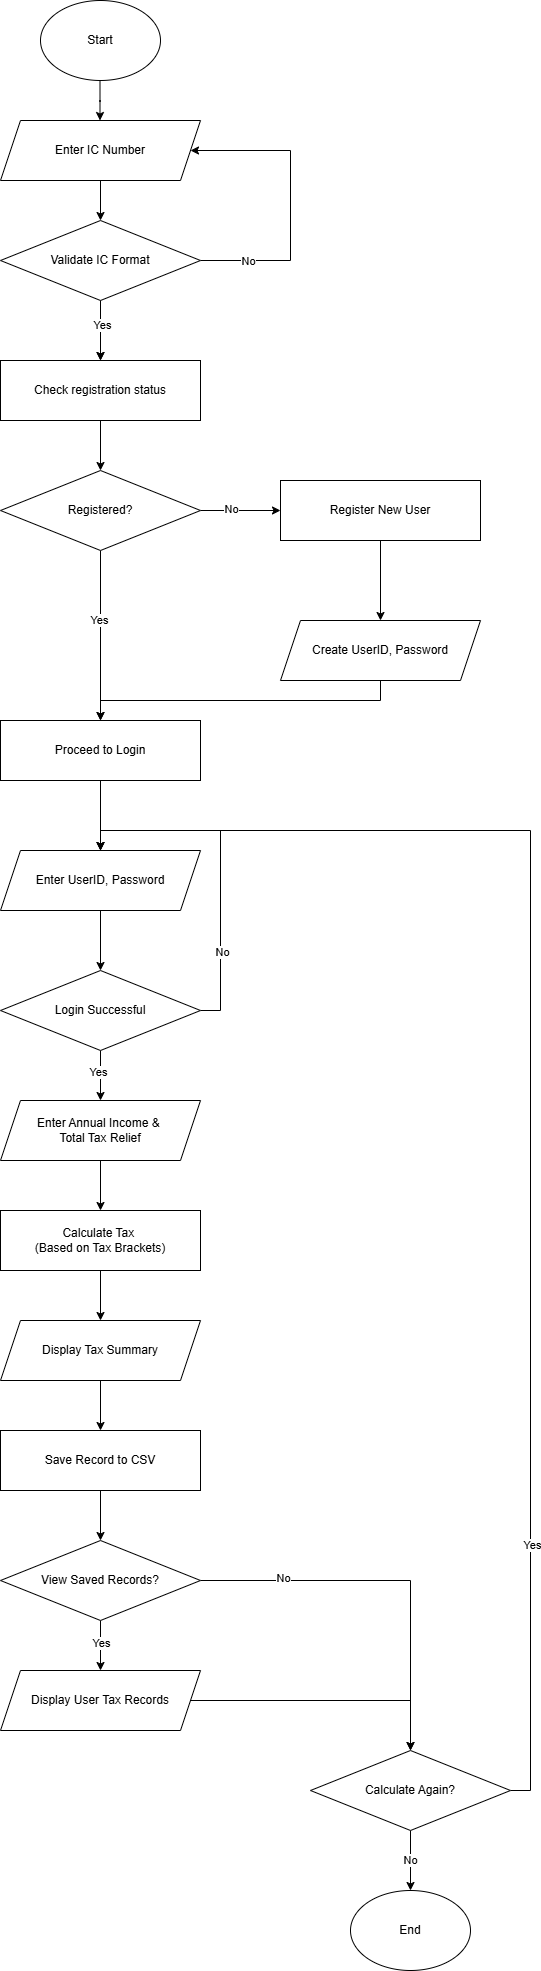

The diagram above was exported from draw.io. Its source (the exported page's mxGraphModel, read from the mxfile embedded in the PNG):
<mxGraphModel dx="1281" dy="756" grid="1" gridSize="10" guides="1" tooltips="1" connect="1" arrows="1" fold="1" page="1" pageScale="1" pageWidth="850" pageHeight="1100" math="0" shadow="0">
  <root>
    <mxCell id="0" />
    <mxCell id="1" parent="0" />
    <mxCell id="MiCfrhYub1ATGGsvVB2G-3" value="" style="edgeStyle=orthogonalEdgeStyle;rounded=0;orthogonalLoop=1;jettySize=auto;html=1;" parent="1" edge="1">
      <mxGeometry relative="1" as="geometry">
        <mxPoint x="419.5" y="80" as="sourcePoint" />
        <mxPoint x="419.5" y="120" as="targetPoint" />
      </mxGeometry>
    </mxCell>
    <mxCell id="MiCfrhYub1ATGGsvVB2G-15" value="" style="edgeStyle=orthogonalEdgeStyle;rounded=0;orthogonalLoop=1;jettySize=auto;html=1;" parent="1" source="MiCfrhYub1ATGGsvVB2G-4" target="MiCfrhYub1ATGGsvVB2G-7" edge="1">
      <mxGeometry relative="1" as="geometry" />
    </mxCell>
    <mxCell id="MiCfrhYub1ATGGsvVB2G-4" value="Enter IC Number" style="shape=parallelogram;perimeter=parallelogramPerimeter;whiteSpace=wrap;html=1;fixedSize=1;" parent="1" vertex="1">
      <mxGeometry x="320" y="120" width="200" height="60" as="geometry" />
    </mxCell>
    <mxCell id="BhIJ6ergYGtXVPMGtOQ9-2" value="" style="edgeStyle=orthogonalEdgeStyle;rounded=0;orthogonalLoop=1;jettySize=auto;html=1;" edge="1" parent="1" source="MiCfrhYub1ATGGsvVB2G-7" target="BhIJ6ergYGtXVPMGtOQ9-1">
      <mxGeometry relative="1" as="geometry">
        <Array as="points">
          <mxPoint x="420" y="370" />
          <mxPoint x="420" y="370" />
        </Array>
      </mxGeometry>
    </mxCell>
    <mxCell id="BhIJ6ergYGtXVPMGtOQ9-7" style="edgeStyle=orthogonalEdgeStyle;rounded=0;orthogonalLoop=1;jettySize=auto;html=1;exitX=1;exitY=0.5;exitDx=0;exitDy=0;entryX=1;entryY=0.5;entryDx=0;entryDy=0;" edge="1" parent="1" source="MiCfrhYub1ATGGsvVB2G-7" target="MiCfrhYub1ATGGsvVB2G-4">
      <mxGeometry relative="1" as="geometry">
        <mxPoint x="600" y="150" as="targetPoint" />
        <Array as="points">
          <mxPoint x="610" y="260" />
          <mxPoint x="610" y="150" />
        </Array>
      </mxGeometry>
    </mxCell>
    <mxCell id="BhIJ6ergYGtXVPMGtOQ9-10" value="No" style="edgeLabel;html=1;align=center;verticalAlign=middle;resizable=0;points=[];" vertex="1" connectable="0" parent="BhIJ6ergYGtXVPMGtOQ9-7">
      <mxGeometry x="-0.6853" relative="1" as="geometry">
        <mxPoint as="offset" />
      </mxGeometry>
    </mxCell>
    <mxCell id="BhIJ6ergYGtXVPMGtOQ9-8" value="" style="edgeStyle=orthogonalEdgeStyle;rounded=0;orthogonalLoop=1;jettySize=auto;html=1;" edge="1" parent="1" source="MiCfrhYub1ATGGsvVB2G-7" target="BhIJ6ergYGtXVPMGtOQ9-1">
      <mxGeometry relative="1" as="geometry" />
    </mxCell>
    <mxCell id="BhIJ6ergYGtXVPMGtOQ9-9" value="Yes" style="edgeLabel;html=1;align=center;verticalAlign=middle;resizable=0;points=[];" vertex="1" connectable="0" parent="BhIJ6ergYGtXVPMGtOQ9-8">
      <mxGeometry x="-0.2067" y="1" relative="1" as="geometry">
        <mxPoint as="offset" />
      </mxGeometry>
    </mxCell>
    <mxCell id="MiCfrhYub1ATGGsvVB2G-7" value="Validate IC Format" style="rhombus;whiteSpace=wrap;html=1;" parent="1" vertex="1">
      <mxGeometry x="320" y="220" width="200" height="80" as="geometry" />
    </mxCell>
    <mxCell id="MiCfrhYub1ATGGsvVB2G-57" value="Start" style="ellipse;whiteSpace=wrap;html=1;" parent="1" vertex="1">
      <mxGeometry x="360" width="120" height="80" as="geometry" />
    </mxCell>
    <mxCell id="MiCfrhYub1ATGGsvVB2G-58" value="End" style="ellipse;whiteSpace=wrap;html=1;" parent="1" vertex="1">
      <mxGeometry x="670" y="1890" width="120" height="80" as="geometry" />
    </mxCell>
    <mxCell id="BhIJ6ergYGtXVPMGtOQ9-12" value="" style="edgeStyle=orthogonalEdgeStyle;rounded=0;orthogonalLoop=1;jettySize=auto;html=1;" edge="1" parent="1" source="BhIJ6ergYGtXVPMGtOQ9-1" target="BhIJ6ergYGtXVPMGtOQ9-5">
      <mxGeometry relative="1" as="geometry" />
    </mxCell>
    <mxCell id="BhIJ6ergYGtXVPMGtOQ9-1" value="Check registration status" style="whiteSpace=wrap;html=1;" vertex="1" parent="1">
      <mxGeometry x="320" y="360" width="200" height="60" as="geometry" />
    </mxCell>
    <mxCell id="BhIJ6ergYGtXVPMGtOQ9-16" value="" style="edgeStyle=orthogonalEdgeStyle;rounded=0;orthogonalLoop=1;jettySize=auto;html=1;" edge="1" parent="1" source="BhIJ6ergYGtXVPMGtOQ9-5" target="BhIJ6ergYGtXVPMGtOQ9-15">
      <mxGeometry relative="1" as="geometry" />
    </mxCell>
    <mxCell id="BhIJ6ergYGtXVPMGtOQ9-22" value="Yes" style="edgeLabel;html=1;align=center;verticalAlign=middle;resizable=0;points=[];" vertex="1" connectable="0" parent="BhIJ6ergYGtXVPMGtOQ9-16">
      <mxGeometry x="-0.1906" y="-2" relative="1" as="geometry">
        <mxPoint as="offset" />
      </mxGeometry>
    </mxCell>
    <mxCell id="BhIJ6ergYGtXVPMGtOQ9-19" value="" style="edgeStyle=orthogonalEdgeStyle;rounded=0;orthogonalLoop=1;jettySize=auto;html=1;" edge="1" parent="1" source="BhIJ6ergYGtXVPMGtOQ9-5" target="BhIJ6ergYGtXVPMGtOQ9-18">
      <mxGeometry relative="1" as="geometry" />
    </mxCell>
    <mxCell id="BhIJ6ergYGtXVPMGtOQ9-23" value="No" style="edgeLabel;html=1;align=center;verticalAlign=middle;resizable=0;points=[];" vertex="1" connectable="0" parent="BhIJ6ergYGtXVPMGtOQ9-19">
      <mxGeometry x="-0.245" y="2" relative="1" as="geometry">
        <mxPoint as="offset" />
      </mxGeometry>
    </mxCell>
    <mxCell id="BhIJ6ergYGtXVPMGtOQ9-5" value="Registered?" style="rhombus;whiteSpace=wrap;html=1;" vertex="1" parent="1">
      <mxGeometry x="320" y="470" width="200" height="80" as="geometry" />
    </mxCell>
    <mxCell id="BhIJ6ergYGtXVPMGtOQ9-26" value="" style="edgeStyle=orthogonalEdgeStyle;rounded=0;orthogonalLoop=1;jettySize=auto;html=1;" edge="1" parent="1" source="BhIJ6ergYGtXVPMGtOQ9-13" target="BhIJ6ergYGtXVPMGtOQ9-25">
      <mxGeometry relative="1" as="geometry" />
    </mxCell>
    <mxCell id="BhIJ6ergYGtXVPMGtOQ9-13" value="Enter UserID, Password" style="shape=parallelogram;perimeter=parallelogramPerimeter;whiteSpace=wrap;html=1;fixedSize=1;" vertex="1" parent="1">
      <mxGeometry x="320" y="850" width="200" height="60" as="geometry" />
    </mxCell>
    <mxCell id="BhIJ6ergYGtXVPMGtOQ9-17" value="" style="edgeStyle=orthogonalEdgeStyle;rounded=0;orthogonalLoop=1;jettySize=auto;html=1;" edge="1" parent="1" source="BhIJ6ergYGtXVPMGtOQ9-15" target="BhIJ6ergYGtXVPMGtOQ9-13">
      <mxGeometry relative="1" as="geometry" />
    </mxCell>
    <mxCell id="BhIJ6ergYGtXVPMGtOQ9-15" value="Proceed to Login" style="whiteSpace=wrap;html=1;" vertex="1" parent="1">
      <mxGeometry x="320" y="720" width="200" height="60" as="geometry" />
    </mxCell>
    <mxCell id="BhIJ6ergYGtXVPMGtOQ9-21" value="" style="edgeStyle=orthogonalEdgeStyle;rounded=0;orthogonalLoop=1;jettySize=auto;html=1;" edge="1" parent="1" source="BhIJ6ergYGtXVPMGtOQ9-18" target="BhIJ6ergYGtXVPMGtOQ9-20">
      <mxGeometry relative="1" as="geometry" />
    </mxCell>
    <mxCell id="BhIJ6ergYGtXVPMGtOQ9-18" value="Register New User" style="whiteSpace=wrap;html=1;" vertex="1" parent="1">
      <mxGeometry x="600" y="480" width="200" height="60" as="geometry" />
    </mxCell>
    <mxCell id="BhIJ6ergYGtXVPMGtOQ9-24" style="edgeStyle=orthogonalEdgeStyle;rounded=0;orthogonalLoop=1;jettySize=auto;html=1;exitX=0.5;exitY=1;exitDx=0;exitDy=0;entryX=0.5;entryY=0;entryDx=0;entryDy=0;" edge="1" parent="1" source="BhIJ6ergYGtXVPMGtOQ9-20" target="BhIJ6ergYGtXVPMGtOQ9-15">
      <mxGeometry relative="1" as="geometry" />
    </mxCell>
    <mxCell id="BhIJ6ergYGtXVPMGtOQ9-20" value="Create UserID, Password" style="shape=parallelogram;perimeter=parallelogramPerimeter;whiteSpace=wrap;html=1;fixedSize=1;" vertex="1" parent="1">
      <mxGeometry x="600" y="620" width="200" height="60" as="geometry" />
    </mxCell>
    <mxCell id="BhIJ6ergYGtXVPMGtOQ9-29" value="" style="edgeStyle=orthogonalEdgeStyle;rounded=0;orthogonalLoop=1;jettySize=auto;html=1;" edge="1" parent="1" source="BhIJ6ergYGtXVPMGtOQ9-25" target="BhIJ6ergYGtXVPMGtOQ9-27">
      <mxGeometry relative="1" as="geometry" />
    </mxCell>
    <mxCell id="BhIJ6ergYGtXVPMGtOQ9-51" value="Yes" style="edgeLabel;html=1;align=center;verticalAlign=middle;resizable=0;points=[];" vertex="1" connectable="0" parent="BhIJ6ergYGtXVPMGtOQ9-29">
      <mxGeometry x="-0.152" y="-3" relative="1" as="geometry">
        <mxPoint as="offset" />
      </mxGeometry>
    </mxCell>
    <mxCell id="BhIJ6ergYGtXVPMGtOQ9-50" style="edgeStyle=orthogonalEdgeStyle;rounded=0;orthogonalLoop=1;jettySize=auto;html=1;exitX=1;exitY=0.5;exitDx=0;exitDy=0;entryX=0.5;entryY=0;entryDx=0;entryDy=0;" edge="1" parent="1" source="BhIJ6ergYGtXVPMGtOQ9-25" target="BhIJ6ergYGtXVPMGtOQ9-13">
      <mxGeometry relative="1" as="geometry" />
    </mxCell>
    <mxCell id="BhIJ6ergYGtXVPMGtOQ9-52" value="No" style="edgeLabel;html=1;align=center;verticalAlign=middle;resizable=0;points=[];" vertex="1" connectable="0" parent="BhIJ6ergYGtXVPMGtOQ9-50">
      <mxGeometry x="-0.5365" y="-1" relative="1" as="geometry">
        <mxPoint as="offset" />
      </mxGeometry>
    </mxCell>
    <mxCell id="BhIJ6ergYGtXVPMGtOQ9-25" value="Login Successful" style="rhombus;whiteSpace=wrap;html=1;" vertex="1" parent="1">
      <mxGeometry x="320" y="970" width="200" height="80" as="geometry" />
    </mxCell>
    <mxCell id="BhIJ6ergYGtXVPMGtOQ9-30" value="" style="edgeStyle=orthogonalEdgeStyle;rounded=0;orthogonalLoop=1;jettySize=auto;html=1;" edge="1" parent="1" source="BhIJ6ergYGtXVPMGtOQ9-27" target="BhIJ6ergYGtXVPMGtOQ9-28">
      <mxGeometry relative="1" as="geometry" />
    </mxCell>
    <mxCell id="BhIJ6ergYGtXVPMGtOQ9-27" value="Enter Annual Income &amp;amp;&amp;nbsp;&lt;div&gt;Total Tax Relief&lt;/div&gt;" style="shape=parallelogram;perimeter=parallelogramPerimeter;whiteSpace=wrap;html=1;fixedSize=1;" vertex="1" parent="1">
      <mxGeometry x="320" y="1100" width="200" height="60" as="geometry" />
    </mxCell>
    <mxCell id="BhIJ6ergYGtXVPMGtOQ9-32" value="" style="edgeStyle=orthogonalEdgeStyle;rounded=0;orthogonalLoop=1;jettySize=auto;html=1;" edge="1" parent="1" source="BhIJ6ergYGtXVPMGtOQ9-28" target="BhIJ6ergYGtXVPMGtOQ9-31">
      <mxGeometry relative="1" as="geometry" />
    </mxCell>
    <mxCell id="BhIJ6ergYGtXVPMGtOQ9-28" value="Calculate Tax&amp;nbsp;&lt;div&gt;(Based on Tax Brackets)&lt;/div&gt;" style="whiteSpace=wrap;html=1;" vertex="1" parent="1">
      <mxGeometry x="320" y="1210" width="200" height="60" as="geometry" />
    </mxCell>
    <mxCell id="BhIJ6ergYGtXVPMGtOQ9-34" value="" style="edgeStyle=orthogonalEdgeStyle;rounded=0;orthogonalLoop=1;jettySize=auto;html=1;" edge="1" parent="1" source="BhIJ6ergYGtXVPMGtOQ9-31" target="BhIJ6ergYGtXVPMGtOQ9-33">
      <mxGeometry relative="1" as="geometry" />
    </mxCell>
    <mxCell id="BhIJ6ergYGtXVPMGtOQ9-31" value="Display Tax Summary" style="shape=parallelogram;perimeter=parallelogramPerimeter;whiteSpace=wrap;html=1;fixedSize=1;" vertex="1" parent="1">
      <mxGeometry x="320" y="1320" width="200" height="60" as="geometry" />
    </mxCell>
    <mxCell id="BhIJ6ergYGtXVPMGtOQ9-36" value="" style="edgeStyle=orthogonalEdgeStyle;rounded=0;orthogonalLoop=1;jettySize=auto;html=1;" edge="1" parent="1" source="BhIJ6ergYGtXVPMGtOQ9-33">
      <mxGeometry relative="1" as="geometry">
        <mxPoint x="420" y="1540" as="targetPoint" />
      </mxGeometry>
    </mxCell>
    <mxCell id="BhIJ6ergYGtXVPMGtOQ9-33" value="Save Record to CSV" style="whiteSpace=wrap;html=1;" vertex="1" parent="1">
      <mxGeometry x="320" y="1430" width="200" height="60" as="geometry" />
    </mxCell>
    <mxCell id="BhIJ6ergYGtXVPMGtOQ9-39" value="" style="edgeStyle=orthogonalEdgeStyle;rounded=0;orthogonalLoop=1;jettySize=auto;html=1;" edge="1" parent="1" source="BhIJ6ergYGtXVPMGtOQ9-37" target="BhIJ6ergYGtXVPMGtOQ9-38">
      <mxGeometry relative="1" as="geometry" />
    </mxCell>
    <mxCell id="BhIJ6ergYGtXVPMGtOQ9-43" value="Yes" style="edgeLabel;html=1;align=center;verticalAlign=middle;resizable=0;points=[];" vertex="1" connectable="0" parent="BhIJ6ergYGtXVPMGtOQ9-39">
      <mxGeometry x="-0.136" relative="1" as="geometry">
        <mxPoint as="offset" />
      </mxGeometry>
    </mxCell>
    <mxCell id="BhIJ6ergYGtXVPMGtOQ9-41" value="" style="edgeStyle=orthogonalEdgeStyle;rounded=0;orthogonalLoop=1;jettySize=auto;html=1;" edge="1" parent="1" source="BhIJ6ergYGtXVPMGtOQ9-37" target="BhIJ6ergYGtXVPMGtOQ9-40">
      <mxGeometry relative="1" as="geometry" />
    </mxCell>
    <mxCell id="BhIJ6ergYGtXVPMGtOQ9-44" value="No" style="edgeLabel;html=1;align=center;verticalAlign=middle;resizable=0;points=[];" vertex="1" connectable="0" parent="BhIJ6ergYGtXVPMGtOQ9-41">
      <mxGeometry x="-0.5674" y="3" relative="1" as="geometry">
        <mxPoint as="offset" />
      </mxGeometry>
    </mxCell>
    <mxCell id="BhIJ6ergYGtXVPMGtOQ9-37" value="View Saved Records?" style="rhombus;whiteSpace=wrap;html=1;" vertex="1" parent="1">
      <mxGeometry x="320" y="1540" width="200" height="80" as="geometry" />
    </mxCell>
    <mxCell id="BhIJ6ergYGtXVPMGtOQ9-42" style="edgeStyle=orthogonalEdgeStyle;rounded=0;orthogonalLoop=1;jettySize=auto;html=1;exitX=1;exitY=0.5;exitDx=0;exitDy=0;entryX=0.5;entryY=0;entryDx=0;entryDy=0;" edge="1" parent="1" source="BhIJ6ergYGtXVPMGtOQ9-38" target="BhIJ6ergYGtXVPMGtOQ9-40">
      <mxGeometry relative="1" as="geometry" />
    </mxCell>
    <mxCell id="BhIJ6ergYGtXVPMGtOQ9-38" value="Display User Tax Records" style="shape=parallelogram;perimeter=parallelogramPerimeter;whiteSpace=wrap;html=1;fixedSize=1;" vertex="1" parent="1">
      <mxGeometry x="320" y="1670" width="200" height="60" as="geometry" />
    </mxCell>
    <mxCell id="BhIJ6ergYGtXVPMGtOQ9-46" style="edgeStyle=orthogonalEdgeStyle;rounded=0;orthogonalLoop=1;jettySize=auto;html=1;exitX=0.5;exitY=1;exitDx=0;exitDy=0;entryX=0.5;entryY=0;entryDx=0;entryDy=0;" edge="1" parent="1" source="BhIJ6ergYGtXVPMGtOQ9-40" target="MiCfrhYub1ATGGsvVB2G-58">
      <mxGeometry relative="1" as="geometry" />
    </mxCell>
    <mxCell id="BhIJ6ergYGtXVPMGtOQ9-49" value="No" style="edgeLabel;html=1;align=center;verticalAlign=middle;resizable=0;points=[];" vertex="1" connectable="0" parent="BhIJ6ergYGtXVPMGtOQ9-46">
      <mxGeometry x="-0.0333" y="-1" relative="1" as="geometry">
        <mxPoint as="offset" />
      </mxGeometry>
    </mxCell>
    <mxCell id="BhIJ6ergYGtXVPMGtOQ9-47" style="edgeStyle=orthogonalEdgeStyle;rounded=0;orthogonalLoop=1;jettySize=auto;html=1;exitX=1;exitY=0.5;exitDx=0;exitDy=0;entryX=0.5;entryY=0;entryDx=0;entryDy=0;" edge="1" parent="1" source="BhIJ6ergYGtXVPMGtOQ9-40" target="BhIJ6ergYGtXVPMGtOQ9-13">
      <mxGeometry relative="1" as="geometry" />
    </mxCell>
    <mxCell id="BhIJ6ergYGtXVPMGtOQ9-48" value="Yes" style="edgeLabel;html=1;align=center;verticalAlign=middle;resizable=0;points=[];" vertex="1" connectable="0" parent="BhIJ6ergYGtXVPMGtOQ9-47">
      <mxGeometry x="-0.628" y="-1" relative="1" as="geometry">
        <mxPoint as="offset" />
      </mxGeometry>
    </mxCell>
    <mxCell id="BhIJ6ergYGtXVPMGtOQ9-40" value="Calculate Again?" style="rhombus;whiteSpace=wrap;html=1;" vertex="1" parent="1">
      <mxGeometry x="630" y="1750" width="200" height="80" as="geometry" />
    </mxCell>
  </root>
</mxGraphModel>